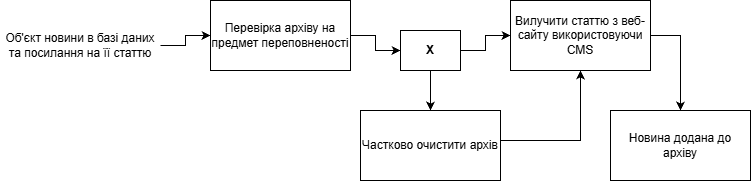

The diagram above was exported from draw.io. Its source (the exported page's mxGraphModel, read from the mxfile embedded in the PNG):
<mxGraphModel dx="729" dy="476" grid="1" gridSize="10" guides="1" tooltips="1" connect="1" arrows="1" fold="1" page="1" pageScale="1" pageWidth="827" pageHeight="1169" math="0" shadow="0">
  <root>
    <mxCell id="0" />
    <mxCell id="1" parent="0" />
    <mxCell id="5rrysK5lJUOSkAW2f1X_-1" parent="1" style="rounded=0;whiteSpace=wrap;html=1;" value="Новина додана до архіву" vertex="1">
      <mxGeometry height="70" width="140" x="610" y="350" as="geometry" />
    </mxCell>
    <mxCell id="5rrysK5lJUOSkAW2f1X_-11" edge="1" parent="1" source="5rrysK5lJUOSkAW2f1X_-3" style="edgeStyle=orthogonalEdgeStyle;rounded=0;orthogonalLoop=1;jettySize=auto;html=1;defaultLabelBackgroundColor=page;labelPadding=0 4;" target="5rrysK5lJUOSkAW2f1X_-7">
      <mxGeometry relative="1" as="geometry" />
    </mxCell>
    <mxCell id="5rrysK5lJUOSkAW2f1X_-3" parent="1" style="text;html=1;whiteSpace=wrap;strokeColor=none;fillColor=none;align=center;verticalAlign=middle;rounded=0;" value="Об'єкт новини в базі даних та посилання на її статтю" vertex="1">
      <mxGeometry height="70" width="160" y="250" as="geometry" />
    </mxCell>
    <mxCell id="5rrysK5lJUOSkAW2f1X_-16" edge="1" parent="1" source="5rrysK5lJUOSkAW2f1X_-4" style="edgeStyle=orthogonalEdgeStyle;rounded=0;orthogonalLoop=1;jettySize=auto;html=1;defaultLabelBackgroundColor=page;labelPadding=0 4;" target="5rrysK5lJUOSkAW2f1X_-1">
      <mxGeometry relative="1" as="geometry">
        <Array as="points">
          <mxPoint x="680" y="275" />
        </Array>
      </mxGeometry>
    </mxCell>
    <mxCell id="5rrysK5lJUOSkAW2f1X_-4" parent="1" style="rounded=0;whiteSpace=wrap;html=1;" value="Вилучити статтю з веб-сайту використовуючи CMS" vertex="1">
      <mxGeometry height="70" width="140" x="510" y="240" as="geometry" />
    </mxCell>
    <mxCell id="5rrysK5lJUOSkAW2f1X_-12" edge="1" parent="1" source="5rrysK5lJUOSkAW2f1X_-7" style="edgeStyle=orthogonalEdgeStyle;rounded=0;orthogonalLoop=1;jettySize=auto;html=1;defaultLabelBackgroundColor=page;labelPadding=0 4;" target="5rrysK5lJUOSkAW2f1X_-10">
      <mxGeometry relative="1" as="geometry" />
    </mxCell>
    <mxCell id="5rrysK5lJUOSkAW2f1X_-7" parent="1" style="rounded=0;whiteSpace=wrap;html=1;" value="Перевірка архіву на предмет переповненості" vertex="1">
      <mxGeometry height="70" width="140" x="210" y="240" as="geometry" />
    </mxCell>
    <mxCell id="5rrysK5lJUOSkAW2f1X_-15" edge="1" parent="1" source="5rrysK5lJUOSkAW2f1X_-8" style="edgeStyle=orthogonalEdgeStyle;rounded=0;orthogonalLoop=1;jettySize=auto;html=1;defaultLabelBackgroundColor=page;labelPadding=0 4;" target="5rrysK5lJUOSkAW2f1X_-4">
      <mxGeometry relative="1" as="geometry">
        <Array as="points">
          <mxPoint x="580" y="380" />
        </Array>
      </mxGeometry>
    </mxCell>
    <mxCell id="5rrysK5lJUOSkAW2f1X_-8" parent="1" style="rounded=0;whiteSpace=wrap;html=1;" value="Частково очистити архів" vertex="1">
      <mxGeometry height="70" width="140" x="360" y="350" as="geometry" />
    </mxCell>
    <mxCell id="5rrysK5lJUOSkAW2f1X_-13" edge="1" parent="1" source="5rrysK5lJUOSkAW2f1X_-10" style="edgeStyle=orthogonalEdgeStyle;rounded=0;orthogonalLoop=1;jettySize=auto;html=1;defaultLabelBackgroundColor=page;labelPadding=0 4;" target="5rrysK5lJUOSkAW2f1X_-8">
      <mxGeometry relative="1" as="geometry" />
    </mxCell>
    <mxCell id="5rrysK5lJUOSkAW2f1X_-14" edge="1" parent="1" source="5rrysK5lJUOSkAW2f1X_-10" style="edgeStyle=orthogonalEdgeStyle;rounded=0;orthogonalLoop=1;jettySize=auto;html=1;defaultLabelBackgroundColor=page;labelPadding=0 4;" target="5rrysK5lJUOSkAW2f1X_-4">
      <mxGeometry relative="1" as="geometry" />
    </mxCell>
    <mxCell id="5rrysK5lJUOSkAW2f1X_-10" parent="1" style="rounded=0;whiteSpace=wrap;html=1;" value="&lt;b&gt;X&lt;/b&gt;" vertex="1">
      <mxGeometry height="40" width="60" x="400" y="270" as="geometry" />
    </mxCell>
  </root>
</mxGraphModel>